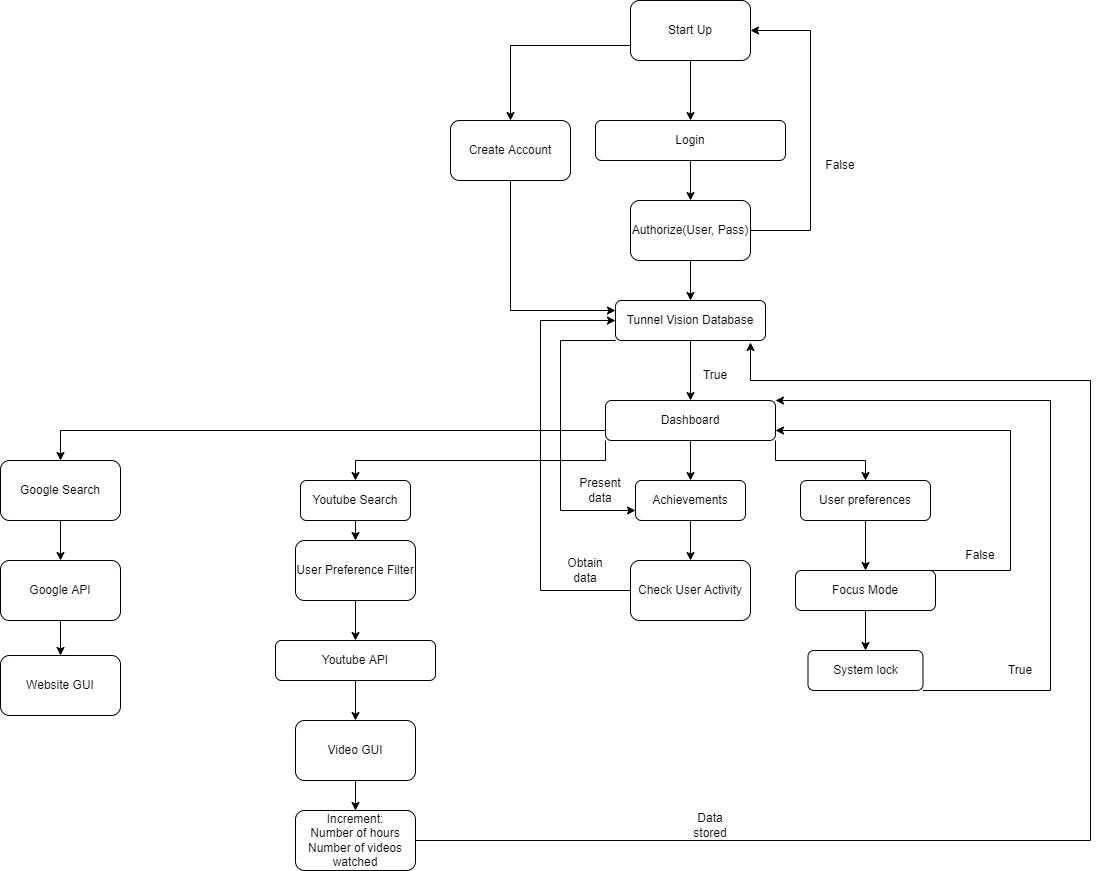

The diagram above was exported from draw.io. Its source (the exported page's mxGraphModel, read from the mxfile embedded in the PNG):
<mxGraphModel dx="2192" dy="905" grid="1" gridSize="10" guides="1" tooltips="1" connect="1" arrows="1" fold="1" page="1" pageScale="1" pageWidth="850" pageHeight="1100" math="0" shadow="0">
  <root>
    <mxCell id="0" />
    <mxCell id="1" parent="0" />
    <mxCell id="I9ENOJc9PiWE4n3-xbIR-3" value="Login" style="rounded=1;whiteSpace=wrap;html=1;" parent="1" vertex="1">
      <mxGeometry x="345" y="120" width="190" height="40" as="geometry" />
    </mxCell>
    <mxCell id="MXX2plmyNbQloIspur0T-24" style="edgeStyle=orthogonalEdgeStyle;rounded=0;orthogonalLoop=1;jettySize=auto;html=1;exitX=1;exitY=0.5;exitDx=0;exitDy=0;entryX=1;entryY=0.5;entryDx=0;entryDy=0;" parent="1" source="MXX2plmyNbQloIspur0T-5" target="MXX2plmyNbQloIspur0T-3" edge="1">
      <mxGeometry relative="1" as="geometry">
        <Array as="points">
          <mxPoint x="560" y="230" />
          <mxPoint x="560" y="30" />
        </Array>
      </mxGeometry>
    </mxCell>
    <mxCell id="MXX2plmyNbQloIspur0T-42" style="edgeStyle=orthogonalEdgeStyle;rounded=0;orthogonalLoop=1;jettySize=auto;html=1;exitX=0;exitY=1;exitDx=0;exitDy=0;entryX=0;entryY=0.75;entryDx=0;entryDy=0;" parent="1" source="I9ENOJc9PiWE4n3-xbIR-4" target="I9ENOJc9PiWE4n3-xbIR-19" edge="1">
      <mxGeometry relative="1" as="geometry">
        <Array as="points">
          <mxPoint x="310" y="340" />
          <mxPoint x="310" y="510" />
        </Array>
      </mxGeometry>
    </mxCell>
    <mxCell id="I9ENOJc9PiWE4n3-xbIR-4" value="Tunnel Vision Database" style="rounded=1;whiteSpace=wrap;html=1;" parent="1" vertex="1">
      <mxGeometry x="365" y="300" width="150" height="40" as="geometry" />
    </mxCell>
    <mxCell id="MXX2plmyNbQloIspur0T-44" style="edgeStyle=orthogonalEdgeStyle;rounded=0;orthogonalLoop=1;jettySize=auto;html=1;exitX=0.5;exitY=1;exitDx=0;exitDy=0;entryX=0.5;entryY=0;entryDx=0;entryDy=0;" parent="1" source="I9ENOJc9PiWE4n3-xbIR-5" target="MXX2plmyNbQloIspur0T-43" edge="1">
      <mxGeometry relative="1" as="geometry" />
    </mxCell>
    <mxCell id="I9ENOJc9PiWE4n3-xbIR-5" value="Youtube API" style="rounded=1;whiteSpace=wrap;html=1;" parent="1" vertex="1">
      <mxGeometry x="25" y="640" width="160" height="40" as="geometry" />
    </mxCell>
    <mxCell id="MXX2plmyNbQloIspur0T-14" style="edgeStyle=orthogonalEdgeStyle;rounded=0;orthogonalLoop=1;jettySize=auto;html=1;exitX=0.5;exitY=1;exitDx=0;exitDy=0;entryX=0.5;entryY=0;entryDx=0;entryDy=0;" parent="1" source="I9ENOJc9PiWE4n3-xbIR-6" target="I9ENOJc9PiWE4n3-xbIR-19" edge="1">
      <mxGeometry relative="1" as="geometry" />
    </mxCell>
    <mxCell id="MXX2plmyNbQloIspur0T-18" style="edgeStyle=orthogonalEdgeStyle;rounded=0;orthogonalLoop=1;jettySize=auto;html=1;exitX=0;exitY=1;exitDx=0;exitDy=0;" parent="1" source="I9ENOJc9PiWE4n3-xbIR-6" target="I9ENOJc9PiWE4n3-xbIR-22" edge="1">
      <mxGeometry relative="1" as="geometry" />
    </mxCell>
    <mxCell id="MXX2plmyNbQloIspur0T-20" style="edgeStyle=orthogonalEdgeStyle;rounded=0;orthogonalLoop=1;jettySize=auto;html=1;exitX=1;exitY=1;exitDx=0;exitDy=0;entryX=0.5;entryY=0;entryDx=0;entryDy=0;" parent="1" source="I9ENOJc9PiWE4n3-xbIR-6" target="I9ENOJc9PiWE4n3-xbIR-16" edge="1">
      <mxGeometry relative="1" as="geometry" />
    </mxCell>
    <mxCell id="MXX2plmyNbQloIspur0T-23" style="edgeStyle=orthogonalEdgeStyle;rounded=0;orthogonalLoop=1;jettySize=auto;html=1;exitX=0;exitY=0.75;exitDx=0;exitDy=0;" parent="1" source="I9ENOJc9PiWE4n3-xbIR-6" target="MXX2plmyNbQloIspur0T-22" edge="1">
      <mxGeometry relative="1" as="geometry" />
    </mxCell>
    <mxCell id="I9ENOJc9PiWE4n3-xbIR-6" value="Dashboard" style="rounded=1;whiteSpace=wrap;html=1;" parent="1" vertex="1">
      <mxGeometry x="355" y="400" width="170" height="40" as="geometry" />
    </mxCell>
    <mxCell id="I9ENOJc9PiWE4n3-xbIR-8" value="System lock" style="rounded=1;whiteSpace=wrap;html=1;" parent="1" vertex="1">
      <mxGeometry x="557.5" y="650" width="115" height="40" as="geometry" />
    </mxCell>
    <mxCell id="MXX2plmyNbQloIspur0T-13" style="edgeStyle=orthogonalEdgeStyle;rounded=0;orthogonalLoop=1;jettySize=auto;html=1;exitX=0.5;exitY=1;exitDx=0;exitDy=0;entryX=0.5;entryY=0;entryDx=0;entryDy=0;" parent="1" source="I9ENOJc9PiWE4n3-xbIR-16" target="I9ENOJc9PiWE4n3-xbIR-7" edge="1">
      <mxGeometry relative="1" as="geometry" />
    </mxCell>
    <mxCell id="I9ENOJc9PiWE4n3-xbIR-16" value="User preferences" style="rounded=1;whiteSpace=wrap;html=1;" parent="1" vertex="1">
      <mxGeometry x="550" y="480" width="130" height="40" as="geometry" />
    </mxCell>
    <mxCell id="MXX2plmyNbQloIspur0T-38" style="edgeStyle=orthogonalEdgeStyle;rounded=0;orthogonalLoop=1;jettySize=auto;html=1;exitX=0.5;exitY=1;exitDx=0;exitDy=0;entryX=0.5;entryY=0;entryDx=0;entryDy=0;" parent="1" source="I9ENOJc9PiWE4n3-xbIR-19" target="MXX2plmyNbQloIspur0T-36" edge="1">
      <mxGeometry relative="1" as="geometry" />
    </mxCell>
    <mxCell id="I9ENOJc9PiWE4n3-xbIR-19" value="Achievements" style="rounded=1;whiteSpace=wrap;html=1;" parent="1" vertex="1">
      <mxGeometry x="385" y="480" width="110" height="40" as="geometry" />
    </mxCell>
    <mxCell id="MXX2plmyNbQloIspur0T-34" style="edgeStyle=orthogonalEdgeStyle;rounded=0;orthogonalLoop=1;jettySize=auto;html=1;exitX=0.5;exitY=1;exitDx=0;exitDy=0;entryX=0.5;entryY=0;entryDx=0;entryDy=0;" parent="1" source="I9ENOJc9PiWE4n3-xbIR-22" target="MXX2plmyNbQloIspur0T-33" edge="1">
      <mxGeometry relative="1" as="geometry" />
    </mxCell>
    <mxCell id="I9ENOJc9PiWE4n3-xbIR-22" value="Youtube Search" style="rounded=1;whiteSpace=wrap;html=1;" parent="1" vertex="1">
      <mxGeometry x="50" y="480" width="110" height="40" as="geometry" />
    </mxCell>
    <mxCell id="MXX2plmyNbQloIspur0T-57" style="edgeStyle=orthogonalEdgeStyle;rounded=0;orthogonalLoop=1;jettySize=auto;html=1;exitX=0;exitY=0.75;exitDx=0;exitDy=0;entryX=0.5;entryY=0;entryDx=0;entryDy=0;" parent="1" source="MXX2plmyNbQloIspur0T-3" target="MXX2plmyNbQloIspur0T-55" edge="1">
      <mxGeometry relative="1" as="geometry" />
    </mxCell>
    <mxCell id="MXX2plmyNbQloIspur0T-3" value="Start Up" style="rounded=1;whiteSpace=wrap;html=1;" parent="1" vertex="1">
      <mxGeometry x="380" width="120" height="60" as="geometry" />
    </mxCell>
    <mxCell id="MXX2plmyNbQloIspur0T-4" value="" style="endArrow=classic;html=1;rounded=0;exitX=0.5;exitY=1;exitDx=0;exitDy=0;entryX=0.5;entryY=0;entryDx=0;entryDy=0;" parent="1" source="MXX2plmyNbQloIspur0T-3" target="I9ENOJc9PiWE4n3-xbIR-3" edge="1">
      <mxGeometry width="50" height="50" relative="1" as="geometry">
        <mxPoint x="400" y="220" as="sourcePoint" />
        <mxPoint x="450" y="170" as="targetPoint" />
      </mxGeometry>
    </mxCell>
    <mxCell id="MXX2plmyNbQloIspur0T-5" value="Authorize(User, Pass)" style="rounded=1;whiteSpace=wrap;html=1;" parent="1" vertex="1">
      <mxGeometry x="380" y="200" width="120" height="60" as="geometry" />
    </mxCell>
    <mxCell id="MXX2plmyNbQloIspur0T-6" value="" style="endArrow=classic;html=1;rounded=0;exitX=0.5;exitY=1;exitDx=0;exitDy=0;entryX=0.5;entryY=0;entryDx=0;entryDy=0;" parent="1" source="I9ENOJc9PiWE4n3-xbIR-3" target="MXX2plmyNbQloIspur0T-5" edge="1">
      <mxGeometry width="50" height="50" relative="1" as="geometry">
        <mxPoint x="400" y="220" as="sourcePoint" />
        <mxPoint x="450" y="170" as="targetPoint" />
      </mxGeometry>
    </mxCell>
    <mxCell id="MXX2plmyNbQloIspur0T-7" value="" style="endArrow=classic;html=1;rounded=0;exitX=0.5;exitY=1;exitDx=0;exitDy=0;entryX=0.5;entryY=0;entryDx=0;entryDy=0;" parent="1" source="MXX2plmyNbQloIspur0T-5" target="I9ENOJc9PiWE4n3-xbIR-4" edge="1">
      <mxGeometry width="50" height="50" relative="1" as="geometry">
        <mxPoint x="400" y="220" as="sourcePoint" />
        <mxPoint x="450" y="170" as="targetPoint" />
      </mxGeometry>
    </mxCell>
    <mxCell id="MXX2plmyNbQloIspur0T-8" value="" style="endArrow=classic;html=1;rounded=0;exitX=0.5;exitY=1;exitDx=0;exitDy=0;entryX=0.5;entryY=0;entryDx=0;entryDy=0;" parent="1" source="I9ENOJc9PiWE4n3-xbIR-4" target="I9ENOJc9PiWE4n3-xbIR-6" edge="1">
      <mxGeometry width="50" height="50" relative="1" as="geometry">
        <mxPoint x="400" y="220" as="sourcePoint" />
        <mxPoint x="450" y="170" as="targetPoint" />
      </mxGeometry>
    </mxCell>
    <mxCell id="I9ENOJc9PiWE4n3-xbIR-7" value="Focus Mode" style="rounded=1;whiteSpace=wrap;html=1;" parent="1" vertex="1">
      <mxGeometry x="545" y="570" width="140" height="40" as="geometry" />
    </mxCell>
    <mxCell id="MXX2plmyNbQloIspur0T-12" value="" style="endArrow=classic;html=1;rounded=0;exitX=0.5;exitY=1;exitDx=0;exitDy=0;entryX=0.5;entryY=0;entryDx=0;entryDy=0;" parent="1" source="I9ENOJc9PiWE4n3-xbIR-7" target="I9ENOJc9PiWE4n3-xbIR-8" edge="1">
      <mxGeometry width="50" height="50" relative="1" as="geometry">
        <mxPoint x="400" y="430" as="sourcePoint" />
        <mxPoint x="450" y="380" as="targetPoint" />
      </mxGeometry>
    </mxCell>
    <mxCell id="MXX2plmyNbQloIspur0T-16" value="True" style="text;html=1;strokeColor=none;fillColor=none;align=center;verticalAlign=middle;whiteSpace=wrap;rounded=0;" parent="1" vertex="1">
      <mxGeometry x="435" y="360" width="60" height="30" as="geometry" />
    </mxCell>
    <mxCell id="MXX2plmyNbQloIspur0T-17" value="False" style="text;html=1;strokeColor=none;fillColor=none;align=center;verticalAlign=middle;whiteSpace=wrap;rounded=0;" parent="1" vertex="1">
      <mxGeometry x="560" y="150" width="60" height="30" as="geometry" />
    </mxCell>
    <mxCell id="MXX2plmyNbQloIspur0T-31" style="edgeStyle=orthogonalEdgeStyle;rounded=0;orthogonalLoop=1;jettySize=auto;html=1;exitX=0.5;exitY=1;exitDx=0;exitDy=0;entryX=0.5;entryY=0;entryDx=0;entryDy=0;" parent="1" source="MXX2plmyNbQloIspur0T-22" target="MXX2plmyNbQloIspur0T-30" edge="1">
      <mxGeometry relative="1" as="geometry" />
    </mxCell>
    <mxCell id="MXX2plmyNbQloIspur0T-22" value="Google Search" style="rounded=1;whiteSpace=wrap;html=1;" parent="1" vertex="1">
      <mxGeometry x="-250" y="460" width="120" height="60" as="geometry" />
    </mxCell>
    <mxCell id="MXX2plmyNbQloIspur0T-25" value="" style="endArrow=classic;html=1;rounded=0;exitX=1;exitY=1;exitDx=0;exitDy=0;entryX=1;entryY=0;entryDx=0;entryDy=0;" parent="1" source="I9ENOJc9PiWE4n3-xbIR-8" target="I9ENOJc9PiWE4n3-xbIR-6" edge="1">
      <mxGeometry width="50" height="50" relative="1" as="geometry">
        <mxPoint x="400" y="430" as="sourcePoint" />
        <mxPoint x="450" y="380" as="targetPoint" />
        <Array as="points">
          <mxPoint x="800" y="690" />
          <mxPoint x="800" y="400" />
        </Array>
      </mxGeometry>
    </mxCell>
    <mxCell id="MXX2plmyNbQloIspur0T-26" value="" style="endArrow=classic;html=1;rounded=0;exitX=0.75;exitY=0;exitDx=0;exitDy=0;entryX=1;entryY=0.75;entryDx=0;entryDy=0;" parent="1" source="I9ENOJc9PiWE4n3-xbIR-7" target="I9ENOJc9PiWE4n3-xbIR-6" edge="1">
      <mxGeometry width="50" height="50" relative="1" as="geometry">
        <mxPoint x="400" y="430" as="sourcePoint" />
        <mxPoint x="650" y="520" as="targetPoint" />
        <Array as="points">
          <mxPoint x="760" y="570" />
          <mxPoint x="760" y="430" />
        </Array>
      </mxGeometry>
    </mxCell>
    <mxCell id="MXX2plmyNbQloIspur0T-27" value="True" style="text;html=1;strokeColor=none;fillColor=none;align=center;verticalAlign=middle;whiteSpace=wrap;rounded=0;" parent="1" vertex="1">
      <mxGeometry x="740" y="655" width="60" height="30" as="geometry" />
    </mxCell>
    <mxCell id="MXX2plmyNbQloIspur0T-28" value="False" style="text;html=1;strokeColor=none;fillColor=none;align=center;verticalAlign=middle;whiteSpace=wrap;rounded=0;" parent="1" vertex="1">
      <mxGeometry x="700" y="540" width="60" height="30" as="geometry" />
    </mxCell>
    <mxCell id="MXX2plmyNbQloIspur0T-46" style="edgeStyle=orthogonalEdgeStyle;rounded=0;orthogonalLoop=1;jettySize=auto;html=1;exitX=0.5;exitY=1;exitDx=0;exitDy=0;entryX=0.5;entryY=0;entryDx=0;entryDy=0;" parent="1" source="MXX2plmyNbQloIspur0T-30" target="MXX2plmyNbQloIspur0T-45" edge="1">
      <mxGeometry relative="1" as="geometry" />
    </mxCell>
    <mxCell id="MXX2plmyNbQloIspur0T-30" value="Google API" style="rounded=1;whiteSpace=wrap;html=1;" parent="1" vertex="1">
      <mxGeometry x="-250" y="560" width="120" height="60" as="geometry" />
    </mxCell>
    <mxCell id="MXX2plmyNbQloIspur0T-35" style="edgeStyle=orthogonalEdgeStyle;rounded=0;orthogonalLoop=1;jettySize=auto;html=1;exitX=0.5;exitY=1;exitDx=0;exitDy=0;entryX=0.5;entryY=0;entryDx=0;entryDy=0;" parent="1" source="MXX2plmyNbQloIspur0T-33" target="I9ENOJc9PiWE4n3-xbIR-5" edge="1">
      <mxGeometry relative="1" as="geometry" />
    </mxCell>
    <mxCell id="MXX2plmyNbQloIspur0T-33" value="User Preference Filter" style="rounded=1;whiteSpace=wrap;html=1;" parent="1" vertex="1">
      <mxGeometry x="45" y="540" width="120" height="60" as="geometry" />
    </mxCell>
    <mxCell id="MXX2plmyNbQloIspur0T-39" style="edgeStyle=orthogonalEdgeStyle;rounded=0;orthogonalLoop=1;jettySize=auto;html=1;exitX=0;exitY=0.5;exitDx=0;exitDy=0;entryX=0;entryY=0.5;entryDx=0;entryDy=0;" parent="1" source="MXX2plmyNbQloIspur0T-36" target="I9ENOJc9PiWE4n3-xbIR-4" edge="1">
      <mxGeometry relative="1" as="geometry">
        <Array as="points">
          <mxPoint x="290" y="590" />
          <mxPoint x="290" y="320" />
        </Array>
      </mxGeometry>
    </mxCell>
    <mxCell id="MXX2plmyNbQloIspur0T-36" value="Check User Activity" style="rounded=1;whiteSpace=wrap;html=1;" parent="1" vertex="1">
      <mxGeometry x="380" y="560" width="120" height="60" as="geometry" />
    </mxCell>
    <mxCell id="MXX2plmyNbQloIspur0T-50" style="edgeStyle=orthogonalEdgeStyle;rounded=0;orthogonalLoop=1;jettySize=auto;html=1;exitX=0.5;exitY=1;exitDx=0;exitDy=0;entryX=0.5;entryY=0;entryDx=0;entryDy=0;" parent="1" source="MXX2plmyNbQloIspur0T-43" target="MXX2plmyNbQloIspur0T-47" edge="1">
      <mxGeometry relative="1" as="geometry" />
    </mxCell>
    <mxCell id="MXX2plmyNbQloIspur0T-43" value="Video GUI" style="rounded=1;whiteSpace=wrap;html=1;" parent="1" vertex="1">
      <mxGeometry x="45" y="720" width="120" height="60" as="geometry" />
    </mxCell>
    <mxCell id="MXX2plmyNbQloIspur0T-45" value="Website GUI" style="rounded=1;whiteSpace=wrap;html=1;" parent="1" vertex="1">
      <mxGeometry x="-250" y="655" width="120" height="60" as="geometry" />
    </mxCell>
    <mxCell id="MXX2plmyNbQloIspur0T-51" style="edgeStyle=orthogonalEdgeStyle;rounded=0;orthogonalLoop=1;jettySize=auto;html=1;exitX=1;exitY=0.5;exitDx=0;exitDy=0;entryX=0.9;entryY=1.05;entryDx=0;entryDy=0;entryPerimeter=0;" parent="1" source="MXX2plmyNbQloIspur0T-47" target="I9ENOJc9PiWE4n3-xbIR-4" edge="1">
      <mxGeometry relative="1" as="geometry">
        <Array as="points">
          <mxPoint x="840" y="840" />
          <mxPoint x="840" y="380" />
          <mxPoint x="500" y="380" />
        </Array>
      </mxGeometry>
    </mxCell>
    <mxCell id="MXX2plmyNbQloIspur0T-47" value="Increment:&lt;br&gt;Number of hours&lt;br&gt;Number of videos watched&lt;br&gt;" style="rounded=1;whiteSpace=wrap;html=1;" parent="1" vertex="1">
      <mxGeometry x="45" y="810" width="120" height="60" as="geometry" />
    </mxCell>
    <mxCell id="MXX2plmyNbQloIspur0T-52" value="Data stored" style="text;html=1;strokeColor=none;fillColor=none;align=center;verticalAlign=middle;whiteSpace=wrap;rounded=0;" parent="1" vertex="1">
      <mxGeometry x="430" y="810" width="60" height="30" as="geometry" />
    </mxCell>
    <mxCell id="MXX2plmyNbQloIspur0T-53" value="Obtain data" style="text;html=1;strokeColor=none;fillColor=none;align=center;verticalAlign=middle;whiteSpace=wrap;rounded=0;" parent="1" vertex="1">
      <mxGeometry x="305" y="555" width="60" height="30" as="geometry" />
    </mxCell>
    <mxCell id="MXX2plmyNbQloIspur0T-54" value="Present data" style="text;html=1;strokeColor=none;fillColor=none;align=center;verticalAlign=middle;whiteSpace=wrap;rounded=0;" parent="1" vertex="1">
      <mxGeometry x="320" y="475" width="60" height="30" as="geometry" />
    </mxCell>
    <mxCell id="MXX2plmyNbQloIspur0T-56" style="edgeStyle=orthogonalEdgeStyle;rounded=0;orthogonalLoop=1;jettySize=auto;html=1;exitX=0.5;exitY=1;exitDx=0;exitDy=0;entryX=0;entryY=0.25;entryDx=0;entryDy=0;" parent="1" source="MXX2plmyNbQloIspur0T-55" target="I9ENOJc9PiWE4n3-xbIR-4" edge="1">
      <mxGeometry relative="1" as="geometry" />
    </mxCell>
    <mxCell id="MXX2plmyNbQloIspur0T-55" value="Create Account" style="rounded=1;whiteSpace=wrap;html=1;" parent="1" vertex="1">
      <mxGeometry x="200" y="120" width="120" height="60" as="geometry" />
    </mxCell>
  </root>
</mxGraphModel>